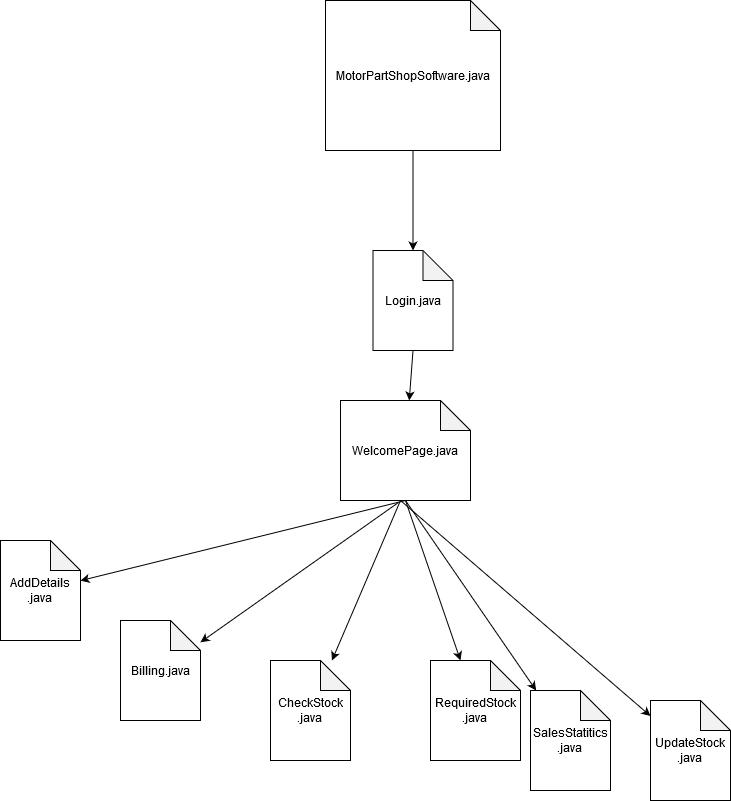

The diagram above was exported from draw.io. Its source (the exported page's mxGraphModel, read from the mxfile embedded in the PNG):
<mxGraphModel dx="867" dy="519" grid="1" gridSize="10" guides="1" tooltips="1" connect="1" arrows="1" fold="1" page="1" pageScale="1" pageWidth="850" pageHeight="1100" math="0" shadow="0">
  <root>
    <mxCell id="0" />
    <mxCell id="1" parent="0" />
    <mxCell id="ZfElakugdT__Avumbw0L-1" value="MotorPartShopSoftware.java" style="shape=note;whiteSpace=wrap;html=1;backgroundOutline=1;darkOpacity=0.05;" vertex="1" parent="1">
      <mxGeometry x="385" y="60" width="175" height="150" as="geometry" />
    </mxCell>
    <mxCell id="ZfElakugdT__Avumbw0L-5" value="" style="endArrow=classic;html=1;exitX=0.5;exitY=1;exitDx=0;exitDy=0;exitPerimeter=0;" edge="1" parent="1" source="ZfElakugdT__Avumbw0L-1" target="ZfElakugdT__Avumbw0L-6">
      <mxGeometry width="50" height="50" relative="1" as="geometry">
        <mxPoint x="350" y="340" as="sourcePoint" />
        <mxPoint x="460" y="280" as="targetPoint" />
      </mxGeometry>
    </mxCell>
    <mxCell id="ZfElakugdT__Avumbw0L-6" value="Login.java" style="shape=note;whiteSpace=wrap;html=1;backgroundOutline=1;darkOpacity=0.05;" vertex="1" parent="1">
      <mxGeometry x="432.5" y="310" width="80" height="100" as="geometry" />
    </mxCell>
    <mxCell id="ZfElakugdT__Avumbw0L-7" value="" style="endArrow=classic;html=1;exitX=0.5;exitY=1;exitDx=0;exitDy=0;exitPerimeter=0;" edge="1" parent="1" source="ZfElakugdT__Avumbw0L-6" target="ZfElakugdT__Avumbw0L-8">
      <mxGeometry width="50" height="50" relative="1" as="geometry">
        <mxPoint x="350" y="370" as="sourcePoint" />
        <mxPoint x="473" y="470" as="targetPoint" />
      </mxGeometry>
    </mxCell>
    <mxCell id="ZfElakugdT__Avumbw0L-8" value="WelcomePage.java" style="shape=note;whiteSpace=wrap;html=1;backgroundOutline=1;darkOpacity=0.05;" vertex="1" parent="1">
      <mxGeometry x="400" y="460" width="130" height="100" as="geometry" />
    </mxCell>
    <mxCell id="ZfElakugdT__Avumbw0L-9" value="" style="endArrow=classic;html=1;exitX=0.5;exitY=1;exitDx=0;exitDy=0;exitPerimeter=0;" edge="1" parent="1" source="ZfElakugdT__Avumbw0L-8" target="ZfElakugdT__Avumbw0L-10">
      <mxGeometry width="50" height="50" relative="1" as="geometry">
        <mxPoint x="350" y="570" as="sourcePoint" />
        <mxPoint x="100" y="650" as="targetPoint" />
      </mxGeometry>
    </mxCell>
    <mxCell id="ZfElakugdT__Avumbw0L-10" value="&lt;div&gt;AddDetails&lt;/div&gt;&lt;div&gt;.java&lt;br&gt;&lt;/div&gt;" style="shape=note;whiteSpace=wrap;html=1;backgroundOutline=1;darkOpacity=0.05;" vertex="1" parent="1">
      <mxGeometry x="60" y="600" width="80" height="100" as="geometry" />
    </mxCell>
    <mxCell id="ZfElakugdT__Avumbw0L-11" value="" style="endArrow=classic;html=1;exitX=0.446;exitY=1.02;exitDx=0;exitDy=0;exitPerimeter=0;" edge="1" parent="1" source="ZfElakugdT__Avumbw0L-8" target="ZfElakugdT__Avumbw0L-12">
      <mxGeometry width="50" height="50" relative="1" as="geometry">
        <mxPoint x="350" y="610" as="sourcePoint" />
        <mxPoint x="220" y="730" as="targetPoint" />
      </mxGeometry>
    </mxCell>
    <mxCell id="ZfElakugdT__Avumbw0L-12" value="Billing.java" style="shape=note;whiteSpace=wrap;html=1;backgroundOutline=1;darkOpacity=0.05;" vertex="1" parent="1">
      <mxGeometry x="180" y="680" width="80" height="100" as="geometry" />
    </mxCell>
    <mxCell id="ZfElakugdT__Avumbw0L-13" value="" style="endArrow=classic;html=1;" edge="1" parent="1" target="ZfElakugdT__Avumbw0L-15">
      <mxGeometry width="50" height="50" relative="1" as="geometry">
        <mxPoint x="460" y="560" as="sourcePoint" />
        <mxPoint x="370" y="770" as="targetPoint" />
      </mxGeometry>
    </mxCell>
    <mxCell id="ZfElakugdT__Avumbw0L-15" value="&lt;div&gt;CheckStock&lt;/div&gt;&lt;div&gt;.java&lt;br&gt;&lt;/div&gt;" style="shape=note;whiteSpace=wrap;html=1;backgroundOutline=1;darkOpacity=0.05;" vertex="1" parent="1">
      <mxGeometry x="330" y="720" width="80" height="100" as="geometry" />
    </mxCell>
    <mxCell id="ZfElakugdT__Avumbw0L-17" value="" style="endArrow=classic;html=1;exitX=0.5;exitY=1;exitDx=0;exitDy=0;exitPerimeter=0;" edge="1" parent="1" source="ZfElakugdT__Avumbw0L-8">
      <mxGeometry width="50" height="50" relative="1" as="geometry">
        <mxPoint x="350" y="690" as="sourcePoint" />
        <mxPoint x="520" y="720" as="targetPoint" />
      </mxGeometry>
    </mxCell>
    <mxCell id="ZfElakugdT__Avumbw0L-18" value="&lt;div&gt;RequiredStock&lt;/div&gt;&lt;div&gt;.java&lt;br&gt;&lt;/div&gt;" style="shape=note;whiteSpace=wrap;html=1;backgroundOutline=1;darkOpacity=0.05;" vertex="1" parent="1">
      <mxGeometry x="490" y="720" width="90" height="100" as="geometry" />
    </mxCell>
    <mxCell id="ZfElakugdT__Avumbw0L-19" value="" style="endArrow=classic;html=1;exitX=0.5;exitY=1;exitDx=0;exitDy=0;exitPerimeter=0;" edge="1" parent="1" source="ZfElakugdT__Avumbw0L-8" target="ZfElakugdT__Avumbw0L-20">
      <mxGeometry width="50" height="50" relative="1" as="geometry">
        <mxPoint x="350" y="690" as="sourcePoint" />
        <mxPoint x="630" y="800" as="targetPoint" />
      </mxGeometry>
    </mxCell>
    <mxCell id="ZfElakugdT__Avumbw0L-20" value="&lt;div&gt;SalesStatitics&lt;/div&gt;&lt;div&gt;.java&lt;br&gt;&lt;/div&gt;" style="shape=note;whiteSpace=wrap;html=1;backgroundOutline=1;darkOpacity=0.05;" vertex="1" parent="1">
      <mxGeometry x="590" y="750" width="80" height="100" as="geometry" />
    </mxCell>
    <mxCell id="ZfElakugdT__Avumbw0L-21" value="" style="endArrow=classic;html=1;" edge="1" parent="1" target="ZfElakugdT__Avumbw0L-22">
      <mxGeometry width="50" height="50" relative="1" as="geometry">
        <mxPoint x="460" y="560" as="sourcePoint" />
        <mxPoint x="710" y="750" as="targetPoint" />
      </mxGeometry>
    </mxCell>
    <mxCell id="ZfElakugdT__Avumbw0L-22" value="&lt;div&gt;UpdateStock&lt;/div&gt;&lt;div&gt;.java&lt;br&gt;&lt;/div&gt;" style="shape=note;whiteSpace=wrap;html=1;backgroundOutline=1;darkOpacity=0.05;" vertex="1" parent="1">
      <mxGeometry x="710" y="760" width="80" height="100" as="geometry" />
    </mxCell>
  </root>
</mxGraphModel>